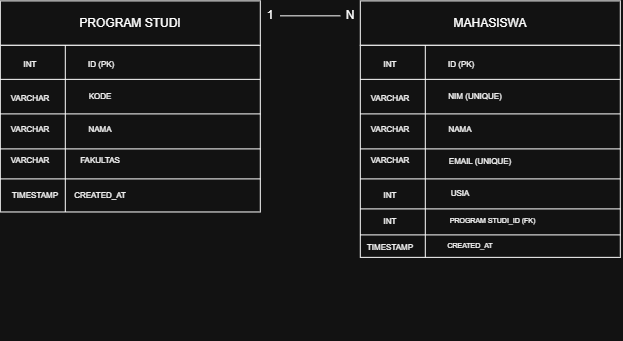

The diagram above was exported from draw.io. Its source (the exported page's mxGraphModel, read from the mxfile embedded in the PNG):
<mxGraphModel dx="1851" dy="576" grid="1" gridSize="10" guides="1" tooltips="1" connect="1" arrows="1" fold="1" page="1" pageScale="1" pageWidth="850" pageHeight="1100" math="0" shadow="0">
  <root>
    <mxCell id="0" />
    <mxCell id="1" parent="0" />
    <mxCell id="FBzjaC6m0c0MW9RX7hup-34" connectable="0" parent="1" style="group" value="" vertex="1">
      <mxGeometry height="228.46" width="260" x="-80" y="322" as="geometry" />
    </mxCell>
    <mxCell id="FBzjaC6m0c0MW9RX7hup-12" parent="FBzjaC6m0c0MW9RX7hup-34" style="rounded=0;whiteSpace=wrap;html=1;" value="" vertex="1">
      <mxGeometry height="44.42277777777778" width="260" as="geometry" />
    </mxCell>
    <mxCell id="FBzjaC6m0c0MW9RX7hup-13" parent="FBzjaC6m0c0MW9RX7hup-34" style="text;html=1;whiteSpace=wrap;strokeColor=none;fillColor=none;align=center;verticalAlign=middle;rounded=0;" value="PROGRAM STUDI" vertex="1">
      <mxGeometry height="44.42277777777778" width="260" as="geometry" />
    </mxCell>
    <mxCell id="FBzjaC6m0c0MW9RX7hup-14" parent="FBzjaC6m0c0MW9RX7hup-34" style="rounded=0;whiteSpace=wrap;html=1;" value="" vertex="1">
      <mxGeometry height="166.65" width="260" y="44.42" as="geometry" />
    </mxCell>
    <mxCell id="FBzjaC6m0c0MW9RX7hup-15" edge="1" parent="FBzjaC6m0c0MW9RX7hup-34" source="FBzjaC6m0c0MW9RX7hup-14" style="endArrow=none;html=1;rounded=0;entryX=0.25;entryY=0;entryDx=0;entryDy=0;exitX=0.25;exitY=1;exitDx=0;exitDy=0;" target="FBzjaC6m0c0MW9RX7hup-14" value="">
      <mxGeometry height="50" relative="1" width="50" as="geometry">
        <mxPoint x="62.92000000000021" y="209.42166666666668" as="sourcePoint" />
        <mxPoint x="65" y="40.132806666666674" as="targetPoint" />
      </mxGeometry>
    </mxCell>
    <mxCell id="FBzjaC6m0c0MW9RX7hup-17" edge="1" parent="FBzjaC6m0c0MW9RX7hup-34" style="endArrow=none;html=1;rounded=0;entryX=1.002;entryY=0.153;entryDx=0;entryDy=0;entryPerimeter=0;" value="">
      <mxGeometry height="50" relative="1" width="50" as="geometry">
        <mxPoint y="78.46333333333334" as="sourcePoint" />
        <mxPoint x="260" y="78.46333333333334" as="targetPoint" />
      </mxGeometry>
    </mxCell>
    <mxCell id="FBzjaC6m0c0MW9RX7hup-29" edge="1" parent="FBzjaC6m0c0MW9RX7hup-34" style="endArrow=none;html=1;rounded=0;entryX=1.002;entryY=0.153;entryDx=0;entryDy=0;entryPerimeter=0;" value="">
      <mxGeometry height="50" relative="1" width="50" as="geometry">
        <mxPoint y="113.00231777777778" as="sourcePoint" />
        <mxPoint x="260" y="113.00231777777778" as="targetPoint" />
      </mxGeometry>
    </mxCell>
    <mxCell id="FBzjaC6m0c0MW9RX7hup-30" edge="1" parent="FBzjaC6m0c0MW9RX7hup-34" style="endArrow=none;html=1;rounded=0;entryX=1.002;entryY=0.153;entryDx=0;entryDy=0;entryPerimeter=0;" value="">
      <mxGeometry height="50" relative="1" width="50" as="geometry">
        <mxPoint y="147.99666666666667" as="sourcePoint" />
        <mxPoint x="260" y="147.99666666666667" as="targetPoint" />
      </mxGeometry>
    </mxCell>
    <mxCell id="FBzjaC6m0c0MW9RX7hup-32" edge="1" parent="FBzjaC6m0c0MW9RX7hup-34" style="endArrow=none;html=1;rounded=0;entryX=1.002;entryY=0.153;entryDx=0;entryDy=0;entryPerimeter=0;" value="">
      <mxGeometry height="50" relative="1" width="50" as="geometry">
        <mxPoint y="178.00333333333333" as="sourcePoint" />
        <mxPoint x="260" y="178.00333333333333" as="targetPoint" />
      </mxGeometry>
    </mxCell>
    <mxCell id="FBzjaC6m0c0MW9RX7hup-35" parent="FBzjaC6m0c0MW9RX7hup-34" style="text;html=1;whiteSpace=wrap;strokeColor=none;fillColor=none;align=center;verticalAlign=middle;rounded=0;fontSize=8;" value="INT" vertex="1">
      <mxGeometry height="25.58" width="60" y="50.46" as="geometry" />
    </mxCell>
    <mxCell id="FBzjaC6m0c0MW9RX7hup-36" parent="FBzjaC6m0c0MW9RX7hup-34" style="text;html=1;whiteSpace=wrap;strokeColor=none;fillColor=none;align=center;verticalAlign=middle;rounded=0;fontSize=8;" value="VARCHAR" vertex="1">
      <mxGeometry height="13.33" width="50" x="5" y="91" as="geometry" />
    </mxCell>
    <mxCell id="FBzjaC6m0c0MW9RX7hup-40" parent="FBzjaC6m0c0MW9RX7hup-34" style="text;html=1;whiteSpace=wrap;strokeColor=none;fillColor=none;align=center;verticalAlign=middle;rounded=0;fontSize=8;" value="VARCHAR" vertex="1">
      <mxGeometry height="13.33" width="50" x="5" y="122" as="geometry" />
    </mxCell>
    <mxCell id="FBzjaC6m0c0MW9RX7hup-41" parent="FBzjaC6m0c0MW9RX7hup-34" style="text;html=1;whiteSpace=wrap;strokeColor=none;fillColor=none;align=center;verticalAlign=middle;rounded=0;fontSize=8;" value="VARCHAR" vertex="1">
      <mxGeometry height="13.33" width="50" x="5" y="153" as="geometry" />
    </mxCell>
    <mxCell id="FBzjaC6m0c0MW9RX7hup-42" parent="FBzjaC6m0c0MW9RX7hup-34" style="text;html=1;whiteSpace=wrap;strokeColor=none;fillColor=none;align=center;verticalAlign=middle;rounded=0;fontSize=8;" value="TIMESTAMP" vertex="1">
      <mxGeometry height="13.33" width="50" x="10" y="188" as="geometry" />
    </mxCell>
    <mxCell id="FBzjaC6m0c0MW9RX7hup-43" parent="FBzjaC6m0c0MW9RX7hup-34" style="text;html=1;whiteSpace=wrap;strokeColor=none;fillColor=none;align=center;verticalAlign=middle;rounded=0;fontSize=8;" value="&amp;nbsp;ID (PK)" vertex="1">
      <mxGeometry height="25.58" width="60" x="70" y="50.46" as="geometry" />
    </mxCell>
    <mxCell id="FBzjaC6m0c0MW9RX7hup-59" parent="FBzjaC6m0c0MW9RX7hup-34" style="text;html=1;whiteSpace=wrap;strokeColor=none;fillColor=none;align=center;verticalAlign=middle;rounded=0;fontSize=8;" value="KODE" vertex="1">
      <mxGeometry height="25.58" width="60" x="70" y="83" as="geometry" />
    </mxCell>
    <mxCell id="FBzjaC6m0c0MW9RX7hup-60" parent="FBzjaC6m0c0MW9RX7hup-34" style="text;html=1;whiteSpace=wrap;strokeColor=none;fillColor=none;align=center;verticalAlign=middle;rounded=0;fontSize=8;" value="NAMA" vertex="1">
      <mxGeometry height="25.58" width="60" x="70" y="115.88" as="geometry" />
    </mxCell>
    <mxCell id="FBzjaC6m0c0MW9RX7hup-61" parent="FBzjaC6m0c0MW9RX7hup-34" style="text;html=1;whiteSpace=wrap;strokeColor=none;fillColor=none;align=center;verticalAlign=middle;rounded=0;fontSize=8;" value="FAKULTAS" vertex="1">
      <mxGeometry height="25.58" width="60" x="70" y="146.87" as="geometry" />
    </mxCell>
    <mxCell id="FBzjaC6m0c0MW9RX7hup-62" parent="FBzjaC6m0c0MW9RX7hup-34" style="text;html=1;whiteSpace=wrap;strokeColor=none;fillColor=none;align=center;verticalAlign=middle;rounded=0;fontSize=8;" value="CREATED_AT" vertex="1">
      <mxGeometry height="25.58" width="60" x="70" y="181.88" as="geometry" />
    </mxCell>
    <mxCell id="FBzjaC6m0c0MW9RX7hup-63" connectable="0" parent="1" style="group" value="D" vertex="1">
      <mxGeometry height="340" width="260" x="230" y="322" as="geometry" />
    </mxCell>
    <mxCell id="FBzjaC6m0c0MW9RX7hup-64" parent="FBzjaC6m0c0MW9RX7hup-63" style="rounded=0;whiteSpace=wrap;html=1;" value="" vertex="1">
      <mxGeometry height="44.42277777777778" width="260" x="50" as="geometry" />
    </mxCell>
    <mxCell id="FBzjaC6m0c0MW9RX7hup-65" parent="FBzjaC6m0c0MW9RX7hup-63" style="text;html=1;whiteSpace=wrap;strokeColor=none;fillColor=none;align=center;verticalAlign=middle;rounded=0;" value="MAHASISWA" vertex="1">
      <mxGeometry height="44.42277777777778" width="260" x="50" as="geometry" />
    </mxCell>
    <mxCell id="FBzjaC6m0c0MW9RX7hup-66" parent="FBzjaC6m0c0MW9RX7hup-63" style="rounded=0;whiteSpace=wrap;html=1;" value="" vertex="1">
      <mxGeometry height="212.04" width="260" x="50" y="44.42" as="geometry" />
    </mxCell>
    <mxCell id="FBzjaC6m0c0MW9RX7hup-67" edge="1" parent="FBzjaC6m0c0MW9RX7hup-63" source="FBzjaC6m0c0MW9RX7hup-66" style="endArrow=none;html=1;rounded=0;entryX=0.25;entryY=0;entryDx=0;entryDy=0;exitX=0.25;exitY=1;exitDx=0;exitDy=0;" target="FBzjaC6m0c0MW9RX7hup-66" value="">
      <mxGeometry height="50" relative="1" width="50" as="geometry">
        <mxPoint x="112.92000000000021" y="209.42166666666668" as="sourcePoint" />
        <mxPoint x="115" y="40.132806666666674" as="targetPoint" />
      </mxGeometry>
    </mxCell>
    <mxCell id="FBzjaC6m0c0MW9RX7hup-68" edge="1" parent="FBzjaC6m0c0MW9RX7hup-63" style="endArrow=none;html=1;rounded=0;entryX=1.002;entryY=0.153;entryDx=0;entryDy=0;entryPerimeter=0;" value="">
      <mxGeometry height="50" relative="1" width="50" as="geometry">
        <mxPoint x="50" y="78.46333333333334" as="sourcePoint" />
        <mxPoint x="310" y="78.46333333333334" as="targetPoint" />
      </mxGeometry>
    </mxCell>
    <mxCell id="FBzjaC6m0c0MW9RX7hup-69" edge="1" parent="FBzjaC6m0c0MW9RX7hup-63" style="endArrow=none;html=1;rounded=0;entryX=1.002;entryY=0.153;entryDx=0;entryDy=0;entryPerimeter=0;" value="">
      <mxGeometry height="50" relative="1" width="50" as="geometry">
        <mxPoint x="50" y="113.00231777777778" as="sourcePoint" />
        <mxPoint x="310" y="113.00231777777778" as="targetPoint" />
      </mxGeometry>
    </mxCell>
    <mxCell id="FBzjaC6m0c0MW9RX7hup-70" edge="1" parent="FBzjaC6m0c0MW9RX7hup-63" style="endArrow=none;html=1;rounded=0;entryX=1.002;entryY=0.153;entryDx=0;entryDy=0;entryPerimeter=0;" value="">
      <mxGeometry height="50" relative="1" width="50" as="geometry">
        <mxPoint x="50" y="147.99666666666667" as="sourcePoint" />
        <mxPoint x="310" y="147.99666666666667" as="targetPoint" />
      </mxGeometry>
    </mxCell>
    <mxCell id="FBzjaC6m0c0MW9RX7hup-71" edge="1" parent="FBzjaC6m0c0MW9RX7hup-63" style="endArrow=none;html=1;rounded=0;entryX=1.002;entryY=0.153;entryDx=0;entryDy=0;entryPerimeter=0;" value="">
      <mxGeometry height="50" relative="1" width="50" as="geometry">
        <mxPoint x="50" y="178.00333333333333" as="sourcePoint" />
        <mxPoint x="310" y="178.00333333333333" as="targetPoint" />
      </mxGeometry>
    </mxCell>
    <mxCell id="FBzjaC6m0c0MW9RX7hup-72" parent="FBzjaC6m0c0MW9RX7hup-63" style="text;html=1;whiteSpace=wrap;strokeColor=none;fillColor=none;align=center;verticalAlign=middle;rounded=0;fontSize=8;" value="INT" vertex="1">
      <mxGeometry height="25.58" width="60" x="50" y="50.46" as="geometry" />
    </mxCell>
    <mxCell id="FBzjaC6m0c0MW9RX7hup-73" parent="FBzjaC6m0c0MW9RX7hup-63" style="text;html=1;whiteSpace=wrap;strokeColor=none;fillColor=none;align=center;verticalAlign=middle;rounded=0;fontSize=8;" value="VARCHAR" vertex="1">
      <mxGeometry height="13.33" width="50" x="55" y="91" as="geometry" />
    </mxCell>
    <mxCell id="FBzjaC6m0c0MW9RX7hup-74" parent="FBzjaC6m0c0MW9RX7hup-63" style="text;html=1;whiteSpace=wrap;strokeColor=none;fillColor=none;align=center;verticalAlign=middle;rounded=0;fontSize=8;" value="VARCHAR" vertex="1">
      <mxGeometry height="13.33" width="50" x="55" y="122" as="geometry" />
    </mxCell>
    <mxCell id="FBzjaC6m0c0MW9RX7hup-75" parent="FBzjaC6m0c0MW9RX7hup-63" style="text;html=1;whiteSpace=wrap;strokeColor=none;fillColor=none;align=center;verticalAlign=middle;rounded=0;fontSize=8;" value="VARCHAR" vertex="1">
      <mxGeometry height="13.33" width="50" x="55" y="153" as="geometry" />
    </mxCell>
    <mxCell id="FBzjaC6m0c0MW9RX7hup-76" parent="FBzjaC6m0c0MW9RX7hup-63" style="text;html=1;whiteSpace=wrap;strokeColor=none;fillColor=none;align=center;verticalAlign=middle;rounded=0;fontSize=8;" value="INT" vertex="1">
      <mxGeometry height="13.33" width="50" x="55" y="188.01" as="geometry" />
    </mxCell>
    <mxCell id="FBzjaC6m0c0MW9RX7hup-77" parent="FBzjaC6m0c0MW9RX7hup-63" style="text;html=1;whiteSpace=wrap;strokeColor=none;fillColor=none;align=center;verticalAlign=middle;rounded=0;fontSize=8;" value="&amp;nbsp;ID (PK)" vertex="1">
      <mxGeometry height="25.58" width="60" x="120" y="50.46" as="geometry" />
    </mxCell>
    <mxCell id="FBzjaC6m0c0MW9RX7hup-78" parent="FBzjaC6m0c0MW9RX7hup-63" style="text;html=1;whiteSpace=wrap;strokeColor=none;fillColor=none;align=center;verticalAlign=middle;rounded=0;fontSize=8;" value="NIM (UNIQUE)" vertex="1">
      <mxGeometry height="25.58" width="60" x="135" y="83" as="geometry" />
    </mxCell>
    <mxCell id="FBzjaC6m0c0MW9RX7hup-79" parent="FBzjaC6m0c0MW9RX7hup-63" style="text;html=1;whiteSpace=wrap;strokeColor=none;fillColor=none;align=center;verticalAlign=middle;rounded=0;fontSize=8;" value="NAMA" vertex="1">
      <mxGeometry height="25.58" width="60" x="120" y="115.88" as="geometry" />
    </mxCell>
    <mxCell id="FBzjaC6m0c0MW9RX7hup-80" parent="FBzjaC6m0c0MW9RX7hup-63" style="text;html=1;whiteSpace=wrap;strokeColor=none;fillColor=none;align=center;verticalAlign=middle;rounded=0;fontSize=8;" value="EMAIL (UNIQUE)" vertex="1">
      <mxGeometry height="25.58" width="80" x="130" y="148" as="geometry" />
    </mxCell>
    <mxCell id="FBzjaC6m0c0MW9RX7hup-81" parent="FBzjaC6m0c0MW9RX7hup-63" style="text;html=1;whiteSpace=wrap;strokeColor=none;fillColor=none;align=center;verticalAlign=middle;rounded=0;fontSize=8;" value="USIA" vertex="1">
      <mxGeometry height="25.58" width="60" x="120" y="180" as="geometry" />
    </mxCell>
    <mxCell id="FBzjaC6m0c0MW9RX7hup-82" edge="1" parent="FBzjaC6m0c0MW9RX7hup-63" style="endArrow=none;html=1;rounded=0;entryX=1.002;entryY=0.153;entryDx=0;entryDy=0;entryPerimeter=0;" value="">
      <mxGeometry height="50" relative="1" width="50" as="geometry">
        <mxPoint x="50" y="208.00333333333333" as="sourcePoint" />
        <mxPoint x="310" y="208.00333333333333" as="targetPoint" />
      </mxGeometry>
    </mxCell>
    <mxCell id="FBzjaC6m0c0MW9RX7hup-83" edge="1" parent="FBzjaC6m0c0MW9RX7hup-63" style="endArrow=none;html=1;rounded=0;entryX=1.002;entryY=0.153;entryDx=0;entryDy=0;entryPerimeter=0;" value="">
      <mxGeometry height="50" relative="1" width="50" as="geometry">
        <mxPoint x="50" y="234.00333333333333" as="sourcePoint" />
        <mxPoint x="310" y="234.00333333333333" as="targetPoint" />
      </mxGeometry>
    </mxCell>
    <mxCell id="FBzjaC6m0c0MW9RX7hup-105" parent="FBzjaC6m0c0MW9RX7hup-63" style="text;html=1;whiteSpace=wrap;strokeColor=none;fillColor=none;align=center;verticalAlign=middle;rounded=0;fontSize=7;" value="PROGRAM STUDI_ID (FK)" vertex="1">
      <mxGeometry height="20.58" width="95" x="135" y="210" as="geometry" />
    </mxCell>
    <mxCell id="FBzjaC6m0c0MW9RX7hup-106" parent="FBzjaC6m0c0MW9RX7hup-63" style="text;html=1;whiteSpace=wrap;strokeColor=none;fillColor=none;align=center;verticalAlign=middle;rounded=0;fontSize=7;" value="CREATED_AT" vertex="1">
      <mxGeometry height="20.58" width="80" x="120" y="235" as="geometry" />
    </mxCell>
    <mxCell id="FBzjaC6m0c0MW9RX7hup-130" parent="FBzjaC6m0c0MW9RX7hup-63" style="text;html=1;whiteSpace=wrap;strokeColor=none;fillColor=none;align=center;verticalAlign=middle;rounded=0;fontSize=8;" value="TIMESTAMP" vertex="1">
      <mxGeometry height="13.33" width="50" x="55" y="239.5" as="geometry" />
    </mxCell>
    <mxCell id="FBzjaC6m0c0MW9RX7hup-133" parent="FBzjaC6m0c0MW9RX7hup-63" style="text;html=1;whiteSpace=wrap;strokeColor=none;fillColor=none;align=center;verticalAlign=middle;rounded=0;fontSize=8;" value="INT" vertex="1">
      <mxGeometry height="13.33" width="50" x="55" y="214" as="geometry" />
    </mxCell>
    <mxCell id="FBzjaC6m0c0MW9RX7hup-132" parent="FBzjaC6m0c0MW9RX7hup-63" style="text;html=1;whiteSpace=wrap;strokeColor=none;fillColor=none;align=center;verticalAlign=middle;rounded=0;" value="N" vertex="1">
      <mxGeometry height="30" width="60" x="10" as="geometry" />
    </mxCell>
    <mxCell id="FBzjaC6m0c0MW9RX7hup-131" edge="1" parent="1" style="endArrow=none;html=1;rounded=0;" value="">
      <mxGeometry height="50" relative="1" width="50" as="geometry">
        <mxPoint x="200" y="336.94" as="sourcePoint" />
        <mxPoint x="260" y="336.94" as="targetPoint" />
      </mxGeometry>
    </mxCell>
    <mxCell id="FBzjaC6m0c0MW9RX7hup-134" parent="1" style="text;html=1;whiteSpace=wrap;strokeColor=none;fillColor=none;align=center;verticalAlign=middle;rounded=0;" value="1" vertex="1">
      <mxGeometry height="30" width="60" x="160" y="322" as="geometry" />
    </mxCell>
  </root>
</mxGraphModel>